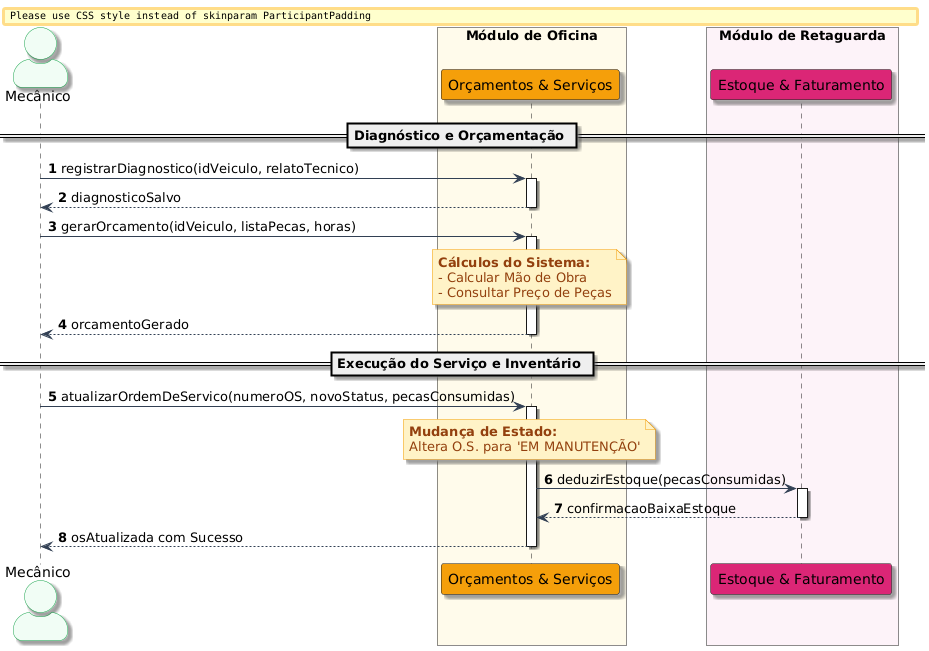

The diagram above was rendered by PlantUML. Its source (embedded in the PNG):
@startuml
autonumber

skinparam actorStyle awesome
skinparam monochrome false
skinparam shadowing true
skinparam defaultFontName "Segoe UI"
skinparam BoxPadding 25
skinparam ParticipantPadding 20

skinparam actor {
    BackgroundColor #F0FDF4
    BorderColor #16A34A
}
skinparam ArrowColor #334155
skinparam Note {
    BackgroundColor #FEF3C7
    BorderColor #F59E0B
    FontColor #92400E
}

actor "Mecânico" as mec

box "Módulo de Oficina" #FFFBEB
    participant "Orçamentos & Serviços" as mod_os #F59E0B
end box

box "Módulo de Retaguarda" #FDF2F8
    participant "Estoque & Faturamento" as mod_back #DB2777
end box

== Diagnóstico e Orçamentação ==
mec -> mod_os : registrarDiagnostico(idVeiculo, relatoTecnico)
activate mod_os
mod_os --> mec : diagnosticoSalvo
deactivate mod_os

mec -> mod_os : gerarOrcamento(idVeiculo, listaPecas, horas)
activate mod_os
note over mod_os: **Cálculos do Sistema:**\n- Calcular Mão de Obra\n- Consultar Preço de Peças
mod_os --> mec : orcamentoGerado
deactivate mod_os

== Execução do Serviço e Inventário ==
mec -> mod_os : atualizarOrdemDeServico(numeroOS, novoStatus, pecasConsumidas)
activate mod_os
note over mod_os: **Mudança de Estado:**\nAltera O.S. para 'EM MANUTENÇÃO'

mod_os -> mod_back : deduzirEstoque(pecasConsumidas)
activate mod_back
mod_back --> mod_os : confirmacaoBaixaEstoque
deactivate mod_back

mod_os --> mec : osAtualizada com Sucesso
deactivate mod_os
@enduml